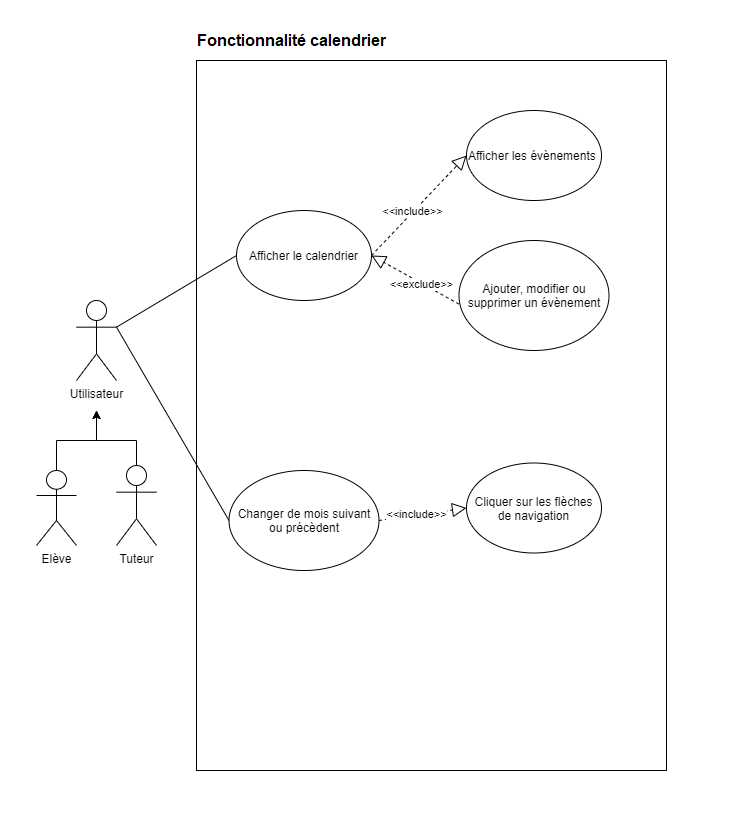

The diagram above was exported from draw.io. Its source (the exported page's mxGraphModel, read from the mxfile embedded in the PNG):
<mxGraphModel dx="1422" dy="762" grid="1" gridSize="10" guides="1" tooltips="1" connect="1" arrows="1" fold="1" page="1" pageScale="1" pageWidth="827" pageHeight="1169" math="0" shadow="0">
  <root>
    <mxCell id="0" />
    <mxCell id="1" parent="0" />
    <mxCell id="dLCVQ7k_Brw0CU0N9Opp-1" style="edgeStyle=orthogonalEdgeStyle;rounded=0;orthogonalLoop=1;jettySize=auto;html=1;exitX=0.5;exitY=0;exitDx=0;exitDy=0;exitPerimeter=0;" parent="1" edge="1">
      <mxGeometry relative="1" as="geometry">
        <mxPoint x="110" y="490" as="targetPoint" />
        <Array as="points">
          <mxPoint x="150" y="520" />
          <mxPoint x="110" y="520" />
        </Array>
        <mxPoint x="150" y="545" as="sourcePoint" />
      </mxGeometry>
    </mxCell>
    <mxCell id="dLCVQ7k_Brw0CU0N9Opp-2" value="Tuteur" style="shape=umlActor;verticalLabelPosition=bottom;verticalAlign=top;html=1;outlineConnect=0;" parent="1" vertex="1">
      <mxGeometry x="130" y="545" width="40" height="80" as="geometry" />
    </mxCell>
    <mxCell id="dLCVQ7k_Brw0CU0N9Opp-3" style="edgeStyle=orthogonalEdgeStyle;rounded=0;orthogonalLoop=1;jettySize=auto;html=1;exitX=0.5;exitY=0;exitDx=0;exitDy=0;exitPerimeter=0;" parent="1" source="dLCVQ7k_Brw0CU0N9Opp-4" edge="1">
      <mxGeometry relative="1" as="geometry">
        <mxPoint x="110" y="490" as="targetPoint" />
      </mxGeometry>
    </mxCell>
    <mxCell id="dLCVQ7k_Brw0CU0N9Opp-4" value="Elève" style="shape=umlActor;verticalLabelPosition=bottom;verticalAlign=top;html=1;outlineConnect=0;" parent="1" vertex="1">
      <mxGeometry x="50" y="550" width="40" height="75" as="geometry" />
    </mxCell>
    <mxCell id="dLCVQ7k_Brw0CU0N9Opp-5" value="Utilisateur" style="shape=umlActor;verticalLabelPosition=bottom;verticalAlign=top;html=1;outlineConnect=0;" parent="1" vertex="1">
      <mxGeometry x="90" y="380" width="40" height="80" as="geometry" />
    </mxCell>
    <mxCell id="dLCVQ7k_Brw0CU0N9Opp-6" value="" style="rounded=0;whiteSpace=wrap;html=1;" parent="1" vertex="1">
      <mxGeometry x="210" y="140" width="470" height="710" as="geometry" />
    </mxCell>
    <mxCell id="dLCVQ7k_Brw0CU0N9Opp-7" value="Afficher le calendrier" style="ellipse;whiteSpace=wrap;html=1;" parent="1" vertex="1">
      <mxGeometry x="250" y="290" width="135" height="90" as="geometry" />
    </mxCell>
    <mxCell id="dLCVQ7k_Brw0CU0N9Opp-8" value="Afficher les évènements&amp;nbsp;" style="ellipse;whiteSpace=wrap;html=1;" parent="1" vertex="1">
      <mxGeometry x="480" y="190" width="135" height="90" as="geometry" />
    </mxCell>
    <mxCell id="dLCVQ7k_Brw0CU0N9Opp-9" value="Ajouter, modifier ou supprimer un évènement" style="ellipse;whiteSpace=wrap;html=1;" parent="1" vertex="1">
      <mxGeometry x="472.5" y="320" width="150" height="110" as="geometry" />
    </mxCell>
    <mxCell id="dLCVQ7k_Brw0CU0N9Opp-10" value="" style="endArrow=block;dashed=1;endFill=0;endSize=12;html=1;exitX=1;exitY=0.5;exitDx=0;exitDy=0;entryX=0;entryY=0.5;entryDx=0;entryDy=0;" parent="1" source="dLCVQ7k_Brw0CU0N9Opp-7" target="dLCVQ7k_Brw0CU0N9Opp-8" edge="1">
      <mxGeometry width="160" relative="1" as="geometry">
        <mxPoint x="426" y="340" as="sourcePoint" />
        <mxPoint x="510" y="180" as="targetPoint" />
      </mxGeometry>
    </mxCell>
    <mxCell id="dLCVQ7k_Brw0CU0N9Opp-11" value="&amp;lt;&amp;lt;include&amp;gt;&amp;gt;&lt;br&gt;" style="edgeLabel;html=1;align=center;verticalAlign=middle;resizable=0;points=[];" parent="dLCVQ7k_Brw0CU0N9Opp-10" vertex="1" connectable="0">
      <mxGeometry x="-0.1335" y="1" relative="1" as="geometry">
        <mxPoint as="offset" />
      </mxGeometry>
    </mxCell>
    <mxCell id="dLCVQ7k_Brw0CU0N9Opp-12" value="" style="endArrow=block;dashed=1;endFill=0;endSize=12;html=1;entryX=1;entryY=0.5;entryDx=0;entryDy=0;exitX=0;exitY=0.578;exitDx=0;exitDy=0;exitPerimeter=0;" parent="1" source="dLCVQ7k_Brw0CU0N9Opp-9" target="dLCVQ7k_Brw0CU0N9Opp-7" edge="1">
      <mxGeometry width="160" relative="1" as="geometry">
        <mxPoint x="436" y="350" as="sourcePoint" />
        <mxPoint x="520" y="190" as="targetPoint" />
      </mxGeometry>
    </mxCell>
    <mxCell id="dLCVQ7k_Brw0CU0N9Opp-13" value="&amp;lt;&amp;lt;exclude&amp;gt;&amp;gt;" style="edgeLabel;html=1;align=center;verticalAlign=middle;resizable=0;points=[];" parent="dLCVQ7k_Brw0CU0N9Opp-12" vertex="1" connectable="0">
      <mxGeometry x="-0.1335" y="1" relative="1" as="geometry">
        <mxPoint as="offset" />
      </mxGeometry>
    </mxCell>
    <mxCell id="dLCVQ7k_Brw0CU0N9Opp-14" value="Changer de mois suivant ou précèdent" style="ellipse;whiteSpace=wrap;html=1;" parent="1" vertex="1">
      <mxGeometry x="242.5" y="550" width="150" height="100" as="geometry" />
    </mxCell>
    <mxCell id="kIs5ATEKIvNESMX22Gm8-5" value="" style="endArrow=none;html=1;exitX=1;exitY=0.3333333333333333;exitDx=0;exitDy=0;exitPerimeter=0;entryX=0;entryY=0.5;entryDx=0;entryDy=0;" parent="1" source="dLCVQ7k_Brw0CU0N9Opp-5" target="dLCVQ7k_Brw0CU0N9Opp-7" edge="1">
      <mxGeometry width="50" height="50" relative="1" as="geometry">
        <mxPoint x="390" y="410" as="sourcePoint" />
        <mxPoint x="440" y="360" as="targetPoint" />
      </mxGeometry>
    </mxCell>
    <mxCell id="kIs5ATEKIvNESMX22Gm8-8" value="" style="endArrow=none;html=1;exitX=1;exitY=0.3333333333333333;exitDx=0;exitDy=0;exitPerimeter=0;entryX=0;entryY=0.5;entryDx=0;entryDy=0;" parent="1" source="dLCVQ7k_Brw0CU0N9Opp-5" target="dLCVQ7k_Brw0CU0N9Opp-14" edge="1">
      <mxGeometry width="50" height="50" relative="1" as="geometry">
        <mxPoint x="140" y="416.66666666666674" as="sourcePoint" />
        <mxPoint x="260" y="345" as="targetPoint" />
      </mxGeometry>
    </mxCell>
    <mxCell id="CxeEjXqnPitkPW2tBQbS-1" value="Cliquer sur les flèches de navigation" style="ellipse;whiteSpace=wrap;html=1;" vertex="1" parent="1">
      <mxGeometry x="480" y="542.5" width="135" height="90" as="geometry" />
    </mxCell>
    <mxCell id="CxeEjXqnPitkPW2tBQbS-2" value="" style="endArrow=block;dashed=1;endFill=0;endSize=12;html=1;exitX=1;exitY=0.5;exitDx=0;exitDy=0;entryX=0;entryY=0.5;entryDx=0;entryDy=0;" edge="1" parent="1" source="dLCVQ7k_Brw0CU0N9Opp-14" target="CxeEjXqnPitkPW2tBQbS-1">
      <mxGeometry width="160" relative="1" as="geometry">
        <mxPoint x="395" y="345" as="sourcePoint" />
        <mxPoint x="490" y="245" as="targetPoint" />
      </mxGeometry>
    </mxCell>
    <mxCell id="CxeEjXqnPitkPW2tBQbS-3" value="&amp;lt;&amp;lt;include&amp;gt;&amp;gt;&lt;br&gt;" style="edgeLabel;html=1;align=center;verticalAlign=middle;resizable=0;points=[];" vertex="1" connectable="0" parent="CxeEjXqnPitkPW2tBQbS-2">
      <mxGeometry x="-0.1335" y="1" relative="1" as="geometry">
        <mxPoint as="offset" />
      </mxGeometry>
    </mxCell>
  </root>
</mxGraphModel>